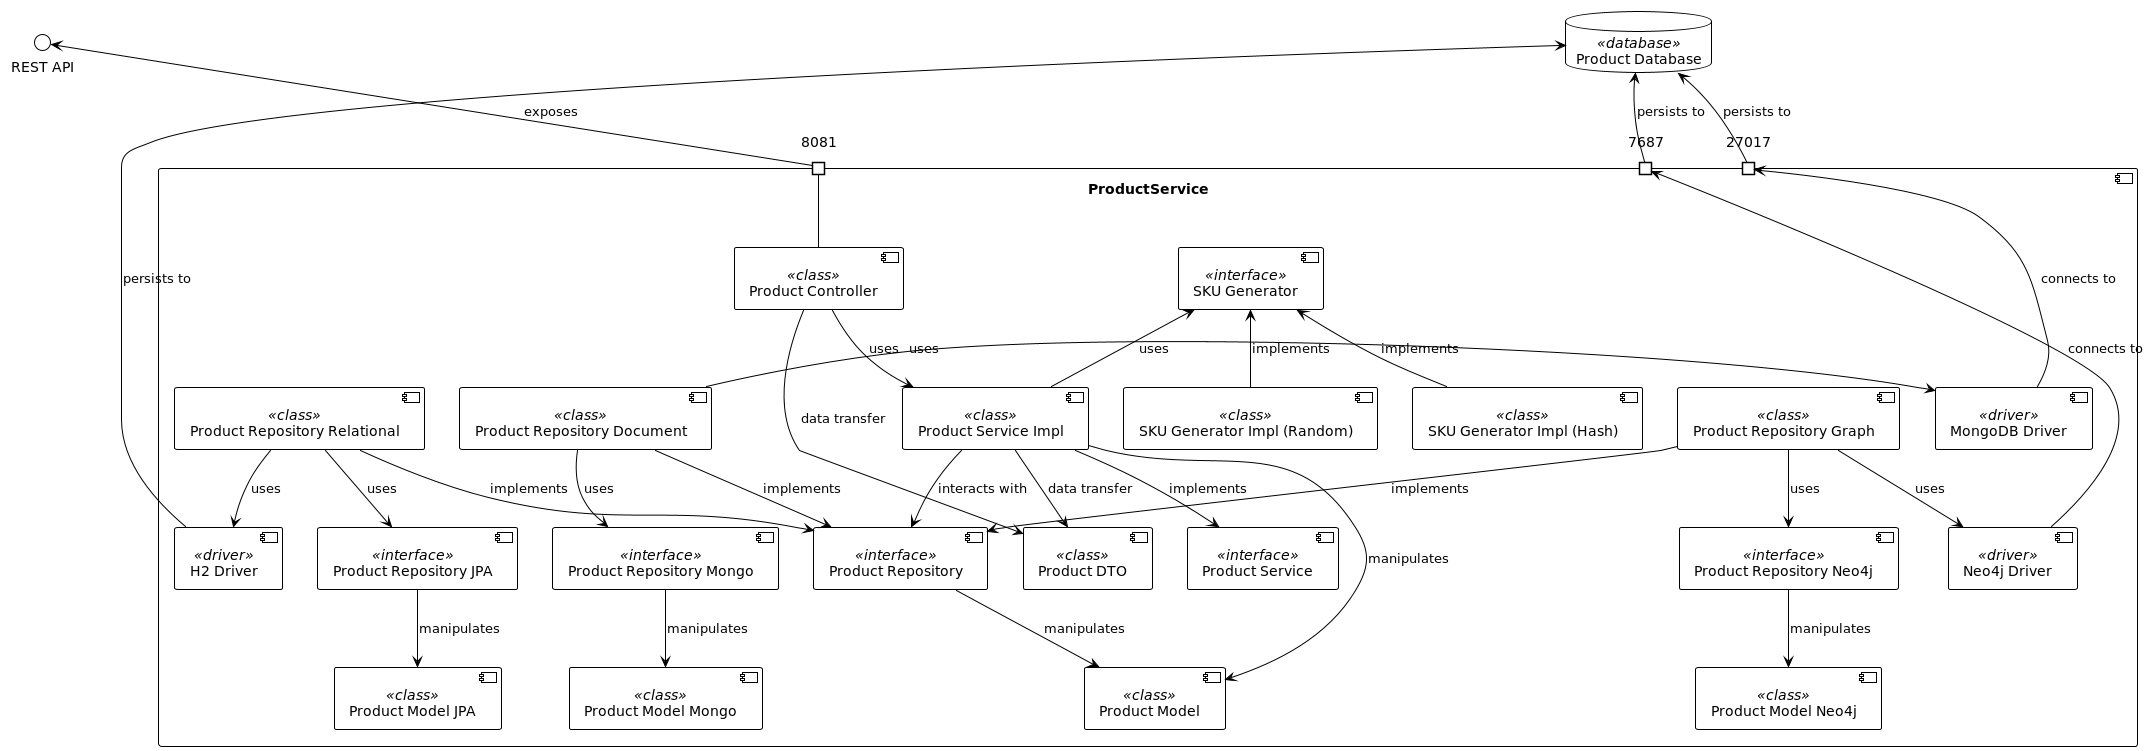

The diagram above was rendered by PlantUML. Its source (embedded in the PNG):
@startuml
!theme plain

Component ProductService {
    Port "8081" as port8081
    component "Product Controller" as ProductCtrl <<class>>
    component "Product Service" as ProductSvc <<interface>>
    component "Product Service Impl" as ProductSvcImpl <<class>>
    component "SKU Generator" as SKUGeneratorI <<interface>>
    component "SKU Generator Impl (Hash)" as SKUGenerator <<class>>
    component "SKU Generator Impl (Random)" as SKUGeneratorRandom <<class>>
    component "Product DTO" as ProductDTO <<class>>
    component "Product Model" as ProductModel<<class>>
    component "Product Model Mongo" as ProductModelMongo <<class>>
    component "Product Model JPA" as ProductModelJPA <<class>>
    component "Product Model Neo4j" as ProductModelNeo4j <<class>>
    component "Product Repository" as ProductRepo <<interface>>
    component "Product Repository Document" as ProductRepoDoc <<class>>
    component "Product Repository Mongo" as ProductRepoMongo <<interface>>
    component "Product Repository Relational" as ProductRepoRel <<class>>
    component "Product Repository JPA" as ProductRepoJPA <<interface>>
    component "Product Repository Graph" as ProductRepoGraph <<class>>
    component "Product Repository Neo4j" as ProductRepoNeo4j <<interface>>
    component "MongoDB Driver" as MongoDriver <<driver>>
    component "Neo4j Driver" as Neo4jDriver <<driver>>
    component "H2 Driver" as H2Driver <<driver>>
    Port "27017" as portMongo
    Port "7687" as portNeo4j
}

database "Product Database" as ProductDB <<database>>

port8081 -up-> "REST API" : exposes

ProductCtrl -up- port8081

ProductSvcImpl -up-> SKUGeneratorI : uses
ProductSvcImpl -down-> ProductSvc : implements

ProductRepoDoc -down-> ProductRepo : implements
ProductRepoDoc -down-> ProductRepoMongo : uses
ProductRepoMongo -down-> ProductModelMongo : manipulates

SKUGeneratorI <-down- SKUGenerator : implements
SKUGeneratorI <-down- SKUGeneratorRandom : implements

ProductRepoRel -down-> ProductRepo : implements
ProductRepoRel -down-> ProductRepoJPA : uses
ProductRepoJPA -down-> ProductModelJPA : manipulates

ProductRepoGraph -down-> ProductRepo : implements
ProductRepoGraph -down-> ProductRepoNeo4j : uses
ProductRepoNeo4j -down-> ProductModelNeo4j : manipulates

ProductRepoDoc -right-> MongoDriver : uses
ProductRepoRel -down-> H2Driver : uses
ProductRepoGraph -down-> Neo4jDriver : uses

ProductSvcImpl -down-> ProductModel : manipulates
ProductRepo -down-> ProductModel : manipulates

ProductCtrl -down-> ProductSvcImpl : uses
ProductCtrl -down-> ProductDTO : data transfer
ProductSvcImpl -down-> ProductDTO : data transfer
ProductSvcImpl -down-> ProductRepo : interacts with

H2Driver -down-> ProductDB : persists to

MongoDriver -up-> portMongo : connects to
Neo4jDriver -up-> portNeo4j : connects to

portMongo -up-> ProductDB : persists to
portNeo4j -up-> ProductDB : persists to

@enduml